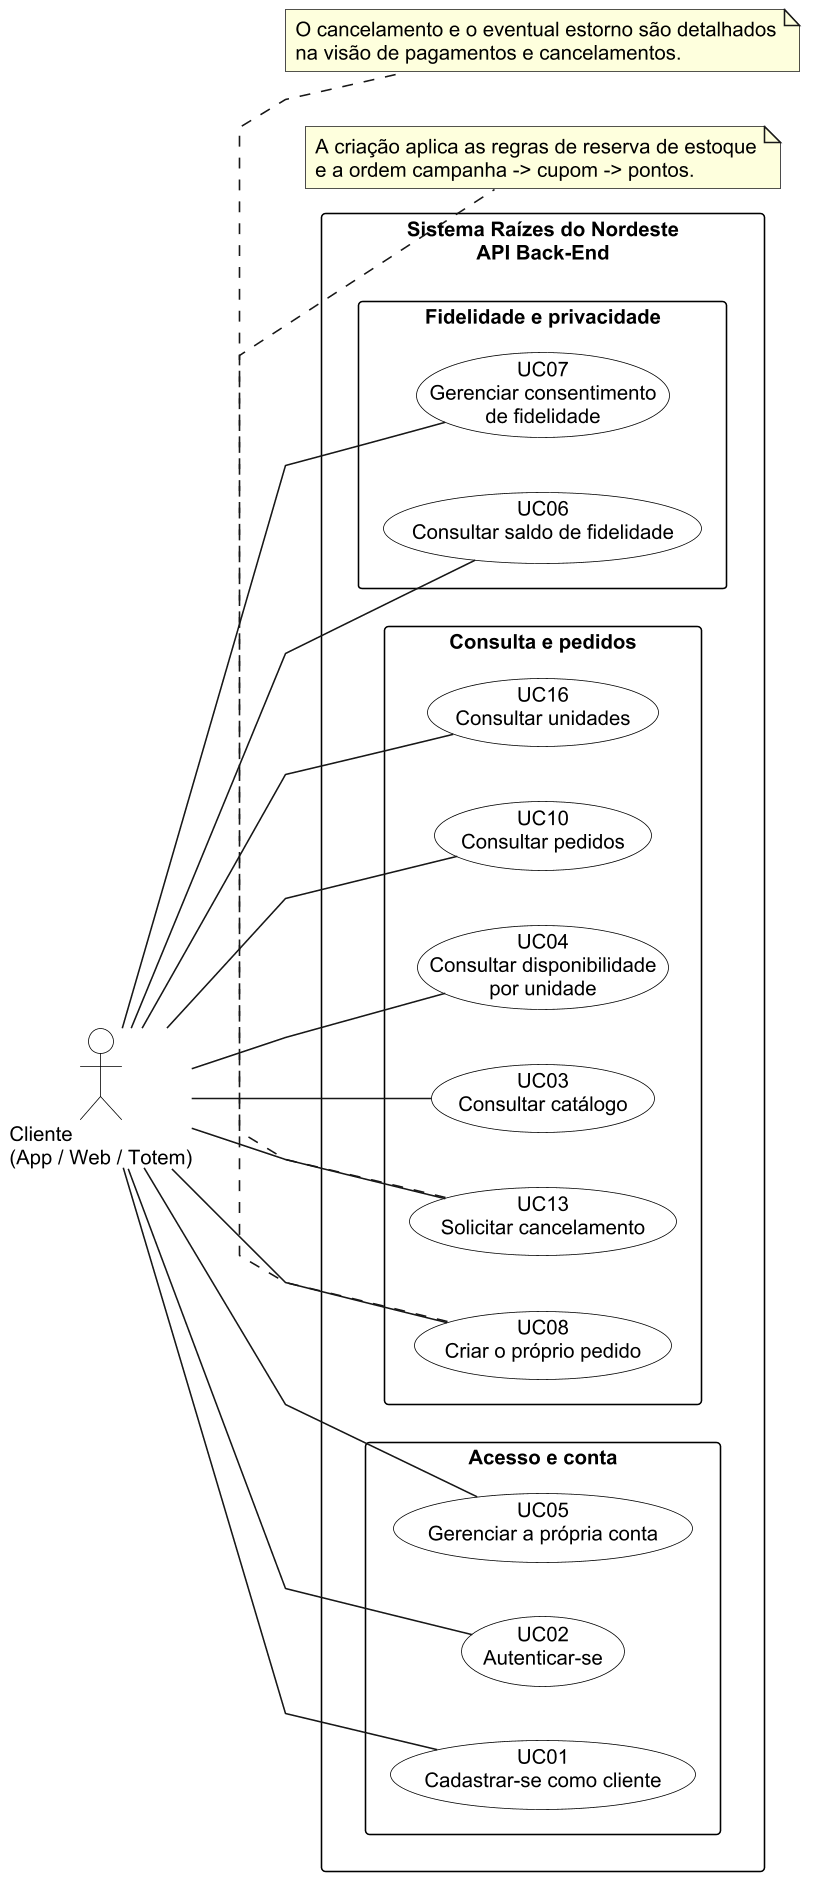

The diagram above was rendered by PlantUML. Its source (embedded in the PNG):
@startuml

left to right direction
scale max 1500 width
skinparam dpi 150
skinparam shadowing false
skinparam packageStyle rectangle
skinparam linetype polyline
skinparam defaultFontName Arial
skinparam defaultFontSize 13
skinparam actor {
  BackgroundColor white
  BorderColor black
}
skinparam usecase {
  BackgroundColor white
  BorderColor black
}
skinparam rectangle {
  BackgroundColor white
  BorderColor black
}

actor "Cliente\n(App / Web / Totem)" as Cliente

rectangle "Sistema Raízes do Nordeste\nAPI Back-End" {
  package "Acesso e conta" {
    usecase "UC01\nCadastrar-se como cliente" as UC01
    usecase "UC02\nAutenticar-se" as UC02
    usecase "UC05\nGerenciar a própria conta" as UC05
  }

  package "Consulta e pedidos" {
    usecase "UC03\nConsultar catálogo" as UC03
    usecase "UC04\nConsultar disponibilidade\npor unidade" as UC04
    usecase "UC08\nCriar o próprio pedido" as UC08
    usecase "UC10\nConsultar pedidos" as UC10
    usecase "UC13\nSolicitar cancelamento" as UC13
    usecase "UC16\nConsultar unidades" as UC16
  }

  package "Fidelidade e privacidade" {
    usecase "UC06\nConsultar saldo de fidelidade" as UC06
    usecase "UC07\nGerenciar consentimento\nde fidelidade" as UC07
  }
}

Cliente -- UC01
Cliente -- UC02
Cliente -- UC05
Cliente -- UC03
Cliente -- UC04
Cliente -- UC08
Cliente -- UC10
Cliente -- UC13
Cliente -- UC16
Cliente -- UC06
Cliente -- UC07

note bottom of UC08
  A criação aplica as regras de reserva de estoque
  e a ordem campanha -> cupom -> pontos.
end note

note bottom of UC13
  O cancelamento e o eventual estorno são detalhados
  na visão de pagamentos e cancelamentos.
end note
@enduml